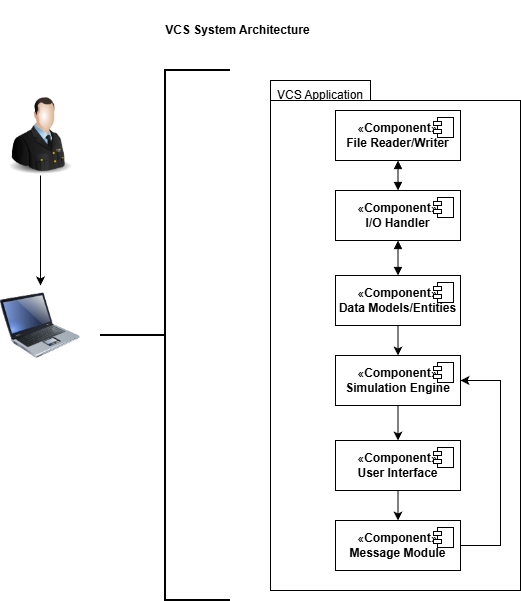

The diagram above was exported from draw.io. Its source (the exported page's mxGraphModel, read from the mxfile embedded in the PNG):
<mxGraphModel dx="786" dy="497" grid="1" gridSize="10" guides="1" tooltips="1" connect="1" arrows="1" fold="1" page="1" pageScale="1" pageWidth="850" pageHeight="1100" math="0" shadow="0">
  <root>
    <mxCell id="0" />
    <mxCell id="1" parent="0" />
    <mxCell id="C8ckI-Qc3Hd5XVgA0oag-1" parent="1" style="shape=folder;fontStyle=1;spacingTop=10;tabWidth=100;tabHeight=20;tabPosition=left;html=1;whiteSpace=wrap;" value="&lt;br&gt;&lt;div&gt;&lt;br&gt;&lt;/div&gt;" vertex="1">
      <mxGeometry height="510" width="250" x="480" y="90" as="geometry" />
    </mxCell>
    <mxCell id="C8ckI-Qc3Hd5XVgA0oag-2" parent="1" style="text;align=center;fontStyle=1;verticalAlign=middle;spacingLeft=3;spacingRight=3;strokeColor=none;rotatable=0;points=[[0,0.5],[1,0.5]];portConstraint=eastwest;html=1;" value="VCS System Architecture" vertex="1">
      <mxGeometry height="60" width="227" x="333" y="10" as="geometry" />
    </mxCell>
    <mxCell id="C8ckI-Qc3Hd5XVgA0oag-3" parent="1" style="text;html=1;whiteSpace=wrap;strokeColor=none;fillColor=none;align=center;verticalAlign=middle;rounded=0;" value="VCS Application" vertex="1">
      <mxGeometry height="10" width="100" x="480" y="100" as="geometry" />
    </mxCell>
    <mxCell id="C8ckI-Qc3Hd5XVgA0oag-6" parent="1" style="html=1;dropTarget=0;whiteSpace=wrap;strokeColor=default;align=center;verticalAlign=middle;fontFamily=Helvetica;fontSize=12;fontColor=default;fillColor=default;" value="«&lt;b&gt;Component&lt;/b&gt;»&lt;br&gt;&lt;b&gt;I/O Handler&lt;/b&gt;" vertex="1">
      <mxGeometry height="50" width="125" x="545" y="200" as="geometry" />
    </mxCell>
    <mxCell id="C8ckI-Qc3Hd5XVgA0oag-7" parent="C8ckI-Qc3Hd5XVgA0oag-6" style="shape=module;jettyWidth=8;jettyHeight=4;strokeColor=default;align=center;verticalAlign=middle;fontFamily=Helvetica;fontSize=12;fontColor=default;fillColor=default;" value="" vertex="1">
      <mxGeometry height="20" relative="1" width="20" x="1" as="geometry">
        <mxPoint x="-27" y="7" as="offset" />
      </mxGeometry>
    </mxCell>
    <mxCell id="C8ckI-Qc3Hd5XVgA0oag-8" parent="1" style="html=1;dropTarget=0;whiteSpace=wrap;" value="«&lt;b&gt;Component&lt;/b&gt;»&lt;br&gt;&lt;b&gt;File Reader/Writer&lt;/b&gt;" vertex="1">
      <mxGeometry height="50" width="125" x="545" y="120" as="geometry" />
    </mxCell>
    <mxCell id="C8ckI-Qc3Hd5XVgA0oag-9" parent="C8ckI-Qc3Hd5XVgA0oag-8" style="shape=module;jettyWidth=8;jettyHeight=4;" value="" vertex="1">
      <mxGeometry height="20" relative="1" width="20" x="1" as="geometry">
        <mxPoint x="-27" y="7" as="offset" />
      </mxGeometry>
    </mxCell>
    <mxCell id="6dJ_KlQ4TE-ai8vrzvz6-14" edge="1" parent="1" source="C8ckI-Qc3Hd5XVgA0oag-10" style="edgeStyle=orthogonalEdgeStyle;rounded=0;orthogonalLoop=1;jettySize=auto;html=1;exitX=0.5;exitY=1;exitDx=0;exitDy=0;entryX=0.5;entryY=0;entryDx=0;entryDy=0;" target="C8ckI-Qc3Hd5XVgA0oag-12">
      <mxGeometry relative="1" as="geometry" />
    </mxCell>
    <mxCell id="C8ckI-Qc3Hd5XVgA0oag-10" parent="1" style="html=1;dropTarget=0;whiteSpace=wrap;" value="«&lt;b&gt;Component&lt;/b&gt;»&lt;br&gt;&lt;b&gt;Simulation Engine&lt;/b&gt;" vertex="1">
      <mxGeometry height="50" width="125" x="545" y="365" as="geometry" />
    </mxCell>
    <mxCell id="C8ckI-Qc3Hd5XVgA0oag-11" parent="C8ckI-Qc3Hd5XVgA0oag-10" style="shape=module;jettyWidth=8;jettyHeight=4;" value="" vertex="1">
      <mxGeometry height="20" relative="1" width="20" x="1" as="geometry">
        <mxPoint x="-27" y="7" as="offset" />
      </mxGeometry>
    </mxCell>
    <mxCell id="6dJ_KlQ4TE-ai8vrzvz6-18" edge="1" parent="1" source="C8ckI-Qc3Hd5XVgA0oag-12" style="edgeStyle=orthogonalEdgeStyle;rounded=0;orthogonalLoop=1;jettySize=auto;html=1;" target="C8ckI-Qc3Hd5XVgA0oag-14" value="">
      <mxGeometry relative="1" as="geometry" />
    </mxCell>
    <mxCell id="C8ckI-Qc3Hd5XVgA0oag-12" parent="1" style="html=1;dropTarget=0;whiteSpace=wrap;" value="«&lt;b&gt;Component&lt;/b&gt;»&lt;br&gt;&lt;b&gt;User Interface&lt;/b&gt;" vertex="1">
      <mxGeometry height="50" width="125" x="545" y="450" as="geometry" />
    </mxCell>
    <mxCell id="C8ckI-Qc3Hd5XVgA0oag-13" parent="C8ckI-Qc3Hd5XVgA0oag-12" style="shape=module;jettyWidth=8;jettyHeight=4;" value="" vertex="1">
      <mxGeometry height="20" relative="1" width="20" x="1" as="geometry">
        <mxPoint x="-27" y="7" as="offset" />
      </mxGeometry>
    </mxCell>
    <mxCell id="C8ckI-Qc3Hd5XVgA0oag-14" parent="1" style="html=1;dropTarget=0;whiteSpace=wrap;" value="«&lt;b&gt;Component&lt;/b&gt;»&lt;br&gt;&lt;b&gt;Message Module&lt;/b&gt;" vertex="1">
      <mxGeometry height="50" width="125" x="545" y="530" as="geometry" />
    </mxCell>
    <mxCell id="C8ckI-Qc3Hd5XVgA0oag-15" parent="C8ckI-Qc3Hd5XVgA0oag-14" style="shape=module;jettyWidth=8;jettyHeight=4;" value="" vertex="1">
      <mxGeometry height="20" relative="1" width="20" x="1" as="geometry">
        <mxPoint x="-27" y="7" as="offset" />
      </mxGeometry>
    </mxCell>
    <mxCell id="6dJ_KlQ4TE-ai8vrzvz6-13" edge="1" parent="1" source="C8ckI-Qc3Hd5XVgA0oag-16" style="edgeStyle=orthogonalEdgeStyle;rounded=0;orthogonalLoop=1;jettySize=auto;html=1;" target="C8ckI-Qc3Hd5XVgA0oag-10" value="">
      <mxGeometry relative="1" as="geometry" />
    </mxCell>
    <mxCell id="C8ckI-Qc3Hd5XVgA0oag-16" parent="1" style="html=1;dropTarget=0;whiteSpace=wrap;strokeColor=default;align=center;verticalAlign=middle;fontFamily=Helvetica;fontSize=12;fontColor=default;fillColor=default;" value="«&lt;b&gt;Component&lt;/b&gt;»&lt;br&gt;&lt;b&gt;Data Models/Entities&lt;/b&gt;" vertex="1">
      <mxGeometry height="50" width="125" x="545" y="285" as="geometry" />
    </mxCell>
    <mxCell id="C8ckI-Qc3Hd5XVgA0oag-17" parent="C8ckI-Qc3Hd5XVgA0oag-16" style="shape=module;jettyWidth=8;jettyHeight=4;strokeColor=default;align=center;verticalAlign=middle;fontFamily=Helvetica;fontSize=12;fontColor=default;fillColor=default;" value="" vertex="1">
      <mxGeometry height="20" relative="1" width="20" x="1" as="geometry">
        <mxPoint x="-27" y="7" as="offset" />
      </mxGeometry>
    </mxCell>
    <mxCell id="C8ckI-Qc3Hd5XVgA0oag-55" parent="1" style="ellipse;whiteSpace=wrap;html=1;align=center;aspect=fixed;fillColor=none;strokeColor=none;resizable=0;perimeter=centerPerimeter;rotatable=0;allowArrows=0;points=[];outlineConnect=1;" value="" vertex="1">
      <mxGeometry height="10" width="10" x="620" y="270" as="geometry" />
    </mxCell>
    <mxCell id="C8ckI-Qc3Hd5XVgA0oag-61" parent="1" style="ellipse;whiteSpace=wrap;html=1;align=center;aspect=fixed;fillColor=none;strokeColor=none;resizable=0;perimeter=centerPerimeter;rotatable=0;allowArrows=0;points=[];outlineConnect=1;" value="" vertex="1">
      <mxGeometry height="10" width="10" x="548" y="305" as="geometry" />
    </mxCell>
    <mxCell id="C8ckI-Qc3Hd5XVgA0oag-64" parent="1" style="ellipse;whiteSpace=wrap;html=1;align=center;aspect=fixed;fillColor=none;strokeColor=none;resizable=0;perimeter=centerPerimeter;rotatable=0;allowArrows=0;points=[];outlineConnect=1;flipH=0;" value="" vertex="1">
      <mxGeometry height="10" width="10" x="600" y="245" as="geometry" />
    </mxCell>
    <mxCell id="C8ckI-Qc3Hd5XVgA0oag-73" parent="1" style="ellipse;whiteSpace=wrap;html=1;align=center;aspect=fixed;fillColor=none;strokeColor=none;resizable=0;perimeter=centerPerimeter;rotatable=0;allowArrows=0;points=[];outlineConnect=1;" value="" vertex="1">
      <mxGeometry height="10" width="10" x="620" y="370" as="geometry" />
    </mxCell>
    <mxCell id="C8ckI-Qc3Hd5XVgA0oag-76" parent="1" style="ellipse;whiteSpace=wrap;html=1;align=center;aspect=fixed;fillColor=none;strokeColor=none;resizable=0;perimeter=centerPerimeter;rotatable=0;allowArrows=0;points=[];outlineConnect=1;" value="" vertex="1">
      <mxGeometry height="10" width="10" x="620.5" y="120" as="geometry" />
    </mxCell>
    <mxCell id="6dJ_KlQ4TE-ai8vrzvz6-9" edge="1" parent="1" source="C8ckI-Qc3Hd5XVgA0oag-8" style="endArrow=block;startArrow=block;endFill=1;startFill=1;html=1;rounded=0;exitX=0.5;exitY=1;exitDx=0;exitDy=0;entryX=0.5;entryY=0;entryDx=0;entryDy=0;" target="C8ckI-Qc3Hd5XVgA0oag-6" value="">
      <mxGeometry relative="1" width="160" as="geometry">
        <mxPoint x="550" y="170" as="sourcePoint" />
        <mxPoint x="680" y="170" as="targetPoint" />
      </mxGeometry>
    </mxCell>
    <mxCell id="6dJ_KlQ4TE-ai8vrzvz6-10" edge="1" parent="1" source="C8ckI-Qc3Hd5XVgA0oag-6" style="endArrow=block;startArrow=block;endFill=1;startFill=1;html=1;rounded=0;exitX=0.5;exitY=1;exitDx=0;exitDy=0;entryX=0.5;entryY=0;entryDx=0;entryDy=0;" target="C8ckI-Qc3Hd5XVgA0oag-16" value="">
      <mxGeometry relative="1" width="160" as="geometry">
        <mxPoint x="670" y="240" as="sourcePoint" />
        <mxPoint x="830" y="240" as="targetPoint" />
      </mxGeometry>
    </mxCell>
    <mxCell id="6dJ_KlQ4TE-ai8vrzvz6-16" edge="1" parent="1" source="C8ckI-Qc3Hd5XVgA0oag-14" style="edgeStyle=orthogonalEdgeStyle;rounded=0;orthogonalLoop=1;jettySize=auto;html=1;exitX=1;exitY=0.5;exitDx=0;exitDy=0;entryX=1;entryY=0.5;entryDx=0;entryDy=0;" target="C8ckI-Qc3Hd5XVgA0oag-10">
      <mxGeometry relative="1" as="geometry">
        <Array as="points">
          <mxPoint x="710" y="555" />
          <mxPoint x="710" y="390" />
        </Array>
      </mxGeometry>
    </mxCell>
    <mxCell id="6dJ_KlQ4TE-ai8vrzvz6-25" edge="1" parent="1" source="6dJ_KlQ4TE-ai8vrzvz6-21" style="edgeStyle=orthogonalEdgeStyle;rounded=0;orthogonalLoop=1;jettySize=auto;html=1;fontFamily=Helvetica;fontSize=12;fontColor=default;" target="6dJ_KlQ4TE-ai8vrzvz6-22">
      <mxGeometry relative="1" as="geometry" />
    </mxCell>
    <mxCell id="6dJ_KlQ4TE-ai8vrzvz6-21" parent="1" style="image;html=1;image=img/lib/clip_art/people/Military_Officer_128x128.png" value="" vertex="1">
      <mxGeometry height="80" width="80" x="210" y="105" as="geometry" />
    </mxCell>
    <mxCell id="6dJ_KlQ4TE-ai8vrzvz6-22" parent="1" style="image;html=1;image=img/lib/clip_art/computers/Laptop_128x128.png;strokeColor=default;align=center;verticalAlign=middle;fontFamily=Helvetica;fontSize=12;fontColor=default;fillColor=default;" value="" vertex="1">
      <mxGeometry height="80" width="80" x="210" y="295" as="geometry" />
    </mxCell>
    <mxCell id="6dJ_KlQ4TE-ai8vrzvz6-26" parent="1" style="strokeWidth=2;html=1;shape=mxgraph.flowchart.annotation_2;align=left;labelPosition=right;pointerEvents=1;strokeColor=default;verticalAlign=middle;fontFamily=Helvetica;fontSize=12;fontColor=default;fillColor=default;" value="" vertex="1">
      <mxGeometry height="530" width="130" x="310" y="80" as="geometry" />
    </mxCell>
  </root>
</mxGraphModel>